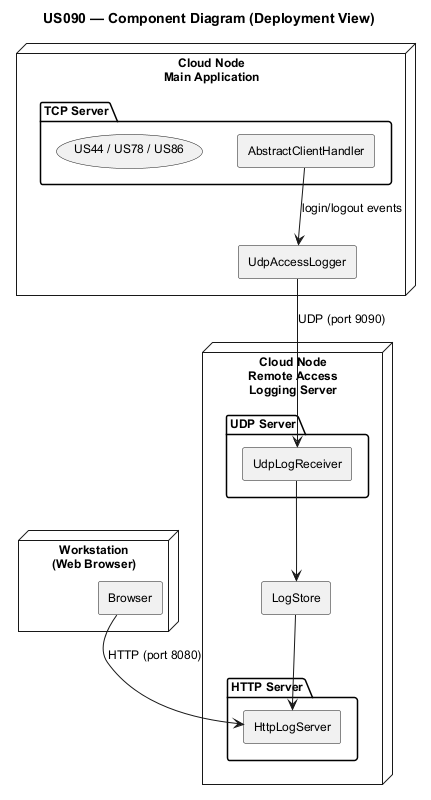

The diagram above was rendered by PlantUML. Its source (embedded in the PNG):
@startuml
title US090 — Component Diagram (Deployment View)

skinparam defaultFontName Arial
skinparam defaultFontSize 12
skinparam componentStyle rectangle
skinparam nodeStyle rectangle

node "Cloud Node\nMain Application" as cloud1 {
  package "TCP Server" as tcpSrv {
    [AbstractClientHandler]
    (US44 / US78 / US86)
  }
  [UdpAccessLogger]
  AbstractClientHandler --> UdpAccessLogger : login/logout events
}

node "Cloud Node\nRemote Access\nLogging Server" as logNode {
  package "UDP Server" as udpSrv {
    [UdpLogReceiver]
  }
  [LogStore]
  package "HTTP Server" as httpSrv {
    [HttpLogServer]
  }
  UdpLogReceiver --> LogStore
  LogStore --> HttpLogServer
}

node "Workstation\n(Web Browser)" as ws {
  [Browser]
}

UdpAccessLogger --> UdpLogReceiver : UDP (port 9090)
Browser --> HttpLogServer : HTTP (port 8080)
@enduml